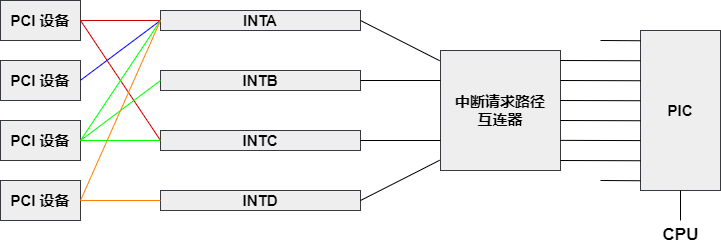

The diagram above was exported from draw.io. Its source (the exported page's mxGraphModel, read from the mxfile embedded in the PNG):
<mxGraphModel dx="808" dy="787" grid="0" gridSize="10" guides="1" tooltips="1" connect="1" arrows="1" fold="1" page="0" pageScale="1" pageWidth="850" pageHeight="1100" background="#ffffff" math="0" shadow="0">
  <root>
    <mxCell id="0" />
    <mxCell id="1" parent="0" />
    <mxCell id="2" value="&lt;font color=&quot;#000000&quot;&gt;&lt;b&gt;&lt;font style=&quot;font-size: 15px;&quot;&gt;PCI 设备&lt;/font&gt;&lt;/b&gt;&lt;br&gt;&lt;/font&gt;" style="rounded=0;whiteSpace=wrap;html=1;fillColor=#eeeeee;strokeColor=#36393d;" parent="1" vertex="1">
      <mxGeometry x="360" y="320" width="80" height="40" as="geometry" />
    </mxCell>
    <mxCell id="3" value="&lt;font color=&quot;#000000&quot;&gt;&lt;b&gt;&lt;font style=&quot;font-size: 15px;&quot;&gt;PCI 设备&lt;/font&gt;&lt;/b&gt;&lt;br&gt;&lt;/font&gt;" style="rounded=0;whiteSpace=wrap;html=1;fillColor=#eeeeee;strokeColor=#36393d;" parent="1" vertex="1">
      <mxGeometry x="360" y="380" width="80" height="40" as="geometry" />
    </mxCell>
    <mxCell id="4" value="&lt;font color=&quot;#000000&quot;&gt;&lt;b&gt;&lt;font style=&quot;font-size: 15px;&quot;&gt;PCI 设备&lt;/font&gt;&lt;/b&gt;&lt;br&gt;&lt;/font&gt;" style="rounded=0;whiteSpace=wrap;html=1;fillColor=#eeeeee;strokeColor=#36393d;" parent="1" vertex="1">
      <mxGeometry x="360" y="440" width="80" height="40" as="geometry" />
    </mxCell>
    <mxCell id="5" value="&lt;font color=&quot;#000000&quot;&gt;&lt;b&gt;&lt;font style=&quot;font-size: 15px;&quot;&gt;PCI 设备&lt;/font&gt;&lt;/b&gt;&lt;br&gt;&lt;/font&gt;" style="rounded=0;whiteSpace=wrap;html=1;fillColor=#eeeeee;strokeColor=#36393d;" parent="1" vertex="1">
      <mxGeometry x="360" y="500" width="80" height="40" as="geometry" />
    </mxCell>
    <mxCell id="7" value="&lt;font color=&quot;#000000&quot;&gt;&lt;b&gt;&lt;font style=&quot;font-size: 15px;&quot;&gt;INTB&lt;/font&gt;&lt;/b&gt;&lt;br&gt;&lt;/font&gt;" style="rounded=0;whiteSpace=wrap;html=1;fillColor=#eeeeee;strokeColor=#36393d;" parent="1" vertex="1">
      <mxGeometry x="520" y="390" width="200" height="20" as="geometry" />
    </mxCell>
    <mxCell id="8" value="&lt;font color=&quot;#000000&quot;&gt;&lt;span style=&quot;font-size: 15px;&quot;&gt;&lt;b&gt;INTA&lt;/b&gt;&lt;/span&gt;&lt;br&gt;&lt;/font&gt;" style="rounded=0;whiteSpace=wrap;html=1;fillColor=#eeeeee;strokeColor=#36393d;" parent="1" vertex="1">
      <mxGeometry x="520" y="330" width="200" height="20" as="geometry" />
    </mxCell>
    <mxCell id="9" value="&lt;font color=&quot;#000000&quot;&gt;&lt;b&gt;&lt;font style=&quot;font-size: 15px;&quot;&gt;INTC&lt;/font&gt;&lt;/b&gt;&lt;br&gt;&lt;/font&gt;" style="rounded=0;whiteSpace=wrap;html=1;fillColor=#eeeeee;strokeColor=#36393d;" parent="1" vertex="1">
      <mxGeometry x="520" y="450" width="200" height="20" as="geometry" />
    </mxCell>
    <mxCell id="10" value="&lt;font color=&quot;#000000&quot;&gt;&lt;span style=&quot;font-size: 15px;&quot;&gt;&lt;b&gt;INTD&lt;/b&gt;&lt;/span&gt;&lt;br&gt;&lt;/font&gt;" style="rounded=0;whiteSpace=wrap;html=1;fillColor=#eeeeee;strokeColor=#36393d;" parent="1" vertex="1">
      <mxGeometry x="520" y="510" width="200" height="20" as="geometry" />
    </mxCell>
    <mxCell id="11" value="" style="endArrow=none;html=1;fontSize=15;fontColor=#000000;strokeColor=#CC0000;exitX=1;exitY=0.5;exitDx=0;exitDy=0;entryX=0;entryY=0.5;entryDx=0;entryDy=0;" parent="1" source="2" target="8" edge="1">
      <mxGeometry width="50" height="50" relative="1" as="geometry">
        <mxPoint x="460" y="280" as="sourcePoint" />
        <mxPoint x="510" y="230" as="targetPoint" />
      </mxGeometry>
    </mxCell>
    <mxCell id="12" value="" style="endArrow=none;html=1;fontSize=15;fontColor=#000000;strokeColor=#CC0000;exitX=1;exitY=0.5;exitDx=0;exitDy=0;entryX=0;entryY=0.5;entryDx=0;entryDy=0;" parent="1" source="2" target="9" edge="1">
      <mxGeometry width="50" height="50" relative="1" as="geometry">
        <mxPoint x="450" y="350" as="sourcePoint" />
        <mxPoint x="530" y="350" as="targetPoint" />
      </mxGeometry>
    </mxCell>
    <mxCell id="13" value="" style="endArrow=none;html=1;fontSize=15;fontColor=#000000;strokeColor=#0000FF;exitX=1;exitY=0.5;exitDx=0;exitDy=0;" parent="1" edge="1">
      <mxGeometry width="50" height="50" relative="1" as="geometry">
        <mxPoint x="440" y="399.76" as="sourcePoint" />
        <mxPoint x="520" y="340" as="targetPoint" />
      </mxGeometry>
    </mxCell>
    <mxCell id="14" value="" style="endArrow=none;html=1;strokeColor=#00FF00;fontSize=15;fontColor=#000000;exitX=1;exitY=0.5;exitDx=0;exitDy=0;" parent="1" source="4" edge="1">
      <mxGeometry width="50" height="50" relative="1" as="geometry">
        <mxPoint x="470" y="440" as="sourcePoint" />
        <mxPoint x="520" y="340" as="targetPoint" />
      </mxGeometry>
    </mxCell>
    <mxCell id="15" value="" style="endArrow=none;html=1;fontSize=15;fontColor=#000000;strokeColor=#00FF00;exitX=1;exitY=0.5;exitDx=0;exitDy=0;entryX=0;entryY=0.5;entryDx=0;entryDy=0;" parent="1" source="4" target="7" edge="1">
      <mxGeometry width="50" height="50" relative="1" as="geometry">
        <mxPoint x="460" y="470" as="sourcePoint" />
        <mxPoint x="540" y="470" as="targetPoint" />
      </mxGeometry>
    </mxCell>
    <mxCell id="16" value="" style="endArrow=none;html=1;fontSize=15;fontColor=#000000;strokeColor=#00FF00;exitX=1;exitY=0.5;exitDx=0;exitDy=0;" parent="1" source="4" edge="1">
      <mxGeometry width="50" height="50" relative="1" as="geometry">
        <mxPoint x="480" y="380" as="sourcePoint" />
        <mxPoint x="520" y="460" as="targetPoint" />
      </mxGeometry>
    </mxCell>
    <mxCell id="17" value="" style="endArrow=none;html=1;strokeColor=#FF8000;fontSize=15;fontColor=#000000;exitX=1;exitY=0.5;exitDx=0;exitDy=0;entryX=0;entryY=0.5;entryDx=0;entryDy=0;" parent="1" source="5" target="8" edge="1">
      <mxGeometry width="50" height="50" relative="1" as="geometry">
        <mxPoint x="450" y="520" as="sourcePoint" />
        <mxPoint x="500" y="470" as="targetPoint" />
      </mxGeometry>
    </mxCell>
    <mxCell id="19" value="" style="endArrow=none;html=1;strokeColor=#FF8000;fontSize=15;fontColor=#000000;exitX=1;exitY=0.5;exitDx=0;exitDy=0;entryX=0;entryY=0.5;entryDx=0;entryDy=0;" parent="1" source="5" target="10" edge="1">
      <mxGeometry width="50" height="50" relative="1" as="geometry">
        <mxPoint x="460" y="560" as="sourcePoint" />
        <mxPoint x="510" y="510" as="targetPoint" />
      </mxGeometry>
    </mxCell>
    <mxCell id="20" value="&lt;font color=&quot;#000000&quot;&gt;&lt;b&gt;中断请求路径&lt;br&gt;互连器&lt;/b&gt;&lt;/font&gt;" style="rounded=0;whiteSpace=wrap;html=1;fontSize=15;fillColor=#eeeeee;strokeColor=#36393d;" parent="1" vertex="1">
      <mxGeometry x="800" y="370" width="120" height="120" as="geometry" />
    </mxCell>
    <mxCell id="21" value="&lt;font color=&quot;#000000&quot;&gt;&lt;b&gt;PIC&lt;/b&gt;&lt;/font&gt;" style="rounded=0;whiteSpace=wrap;html=1;fontSize=15;fillColor=#eeeeee;strokeColor=#36393d;" parent="1" vertex="1">
      <mxGeometry x="1000" y="350" width="80" height="160" as="geometry" />
    </mxCell>
    <mxCell id="23" value="" style="endArrow=none;html=1;strokeColor=#000000;fontSize=15;fontColor=#000000;exitX=1;exitY=0.5;exitDx=0;exitDy=0;entryX=-0.007;entryY=0.085;entryDx=0;entryDy=0;entryPerimeter=0;" parent="1" source="8" target="20" edge="1">
      <mxGeometry width="50" height="50" relative="1" as="geometry">
        <mxPoint x="740" y="400" as="sourcePoint" />
        <mxPoint x="790" y="350" as="targetPoint" />
      </mxGeometry>
    </mxCell>
    <mxCell id="24" value="" style="endArrow=none;html=1;strokeColor=#000000;fontSize=15;fontColor=#000000;exitX=1;exitY=0.5;exitDx=0;exitDy=0;entryX=0;entryY=0.25;entryDx=0;entryDy=0;" parent="1" source="7" target="20" edge="1">
      <mxGeometry width="50" height="50" relative="1" as="geometry">
        <mxPoint x="720" y="390" as="sourcePoint" />
        <mxPoint x="800" y="450" as="targetPoint" />
      </mxGeometry>
    </mxCell>
    <mxCell id="25" value="" style="endArrow=none;html=1;strokeColor=#000000;fontSize=15;fontColor=#000000;exitX=1;exitY=0.5;exitDx=0;exitDy=0;entryX=0;entryY=0.75;entryDx=0;entryDy=0;" parent="1" source="9" target="20" edge="1">
      <mxGeometry width="50" height="50" relative="1" as="geometry">
        <mxPoint x="720" y="440" as="sourcePoint" />
        <mxPoint x="800" y="500" as="targetPoint" />
      </mxGeometry>
    </mxCell>
    <mxCell id="26" value="" style="endArrow=none;html=1;strokeColor=#000000;fontSize=15;fontColor=#000000;exitX=1;exitY=0.5;exitDx=0;exitDy=0;entryX=-0.007;entryY=0.915;entryDx=0;entryDy=0;entryPerimeter=0;" parent="1" source="10" target="20" edge="1">
      <mxGeometry width="50" height="50" relative="1" as="geometry">
        <mxPoint x="750" y="500" as="sourcePoint" />
        <mxPoint x="830" y="560" as="targetPoint" />
      </mxGeometry>
    </mxCell>
    <mxCell id="27" value="" style="endArrow=none;html=1;strokeColor=#000000;fontSize=15;fontColor=#000000;exitX=1;exitY=0.25;exitDx=0;exitDy=0;entryX=0;entryY=0.314;entryDx=0;entryDy=0;entryPerimeter=0;" parent="1" source="20" target="21" edge="1">
      <mxGeometry width="50" height="50" relative="1" as="geometry">
        <mxPoint x="930" y="450" as="sourcePoint" />
        <mxPoint x="980" y="400" as="targetPoint" />
      </mxGeometry>
    </mxCell>
    <mxCell id="28" value="" style="endArrow=none;html=1;strokeColor=#000000;fontSize=15;fontColor=#000000;exitX=1;exitY=0.25;exitDx=0;exitDy=0;entryX=0;entryY=0.314;entryDx=0;entryDy=0;entryPerimeter=0;" parent="1" edge="1">
      <mxGeometry width="50" height="50" relative="1" as="geometry">
        <mxPoint x="920" y="440" as="sourcePoint" />
        <mxPoint x="1000" y="440.24" as="targetPoint" />
      </mxGeometry>
    </mxCell>
    <mxCell id="29" value="" style="endArrow=none;html=1;strokeColor=#000000;fontSize=15;fontColor=#000000;exitX=1;exitY=0.25;exitDx=0;exitDy=0;entryX=0;entryY=0.314;entryDx=0;entryDy=0;entryPerimeter=0;" parent="1" edge="1">
      <mxGeometry width="50" height="50" relative="1" as="geometry">
        <mxPoint x="920" y="480" as="sourcePoint" />
        <mxPoint x="1000" y="480.24" as="targetPoint" />
      </mxGeometry>
    </mxCell>
    <mxCell id="30" value="" style="endArrow=none;html=1;strokeColor=#000000;fontSize=15;fontColor=#000000;exitX=1;exitY=0.25;exitDx=0;exitDy=0;entryX=0;entryY=0.314;entryDx=0;entryDy=0;entryPerimeter=0;" parent="1" edge="1">
      <mxGeometry width="50" height="50" relative="1" as="geometry">
        <mxPoint x="920" y="420" as="sourcePoint" />
        <mxPoint x="1000" y="420.24" as="targetPoint" />
      </mxGeometry>
    </mxCell>
    <mxCell id="31" value="" style="endArrow=none;html=1;strokeColor=#000000;fontSize=15;fontColor=#000000;exitX=1;exitY=0.25;exitDx=0;exitDy=0;entryX=0;entryY=0.314;entryDx=0;entryDy=0;entryPerimeter=0;" parent="1" edge="1">
      <mxGeometry width="50" height="50" relative="1" as="geometry">
        <mxPoint x="920" y="459.86" as="sourcePoint" />
        <mxPoint x="1000" y="460.1" as="targetPoint" />
      </mxGeometry>
    </mxCell>
    <mxCell id="34" value="" style="endArrow=none;html=1;strokeColor=#000000;fontSize=15;fontColor=#000000;entryX=0;entryY=0.314;entryDx=0;entryDy=0;entryPerimeter=0;" parent="1" edge="1">
      <mxGeometry width="50" height="50" relative="1" as="geometry">
        <mxPoint x="960" y="500" as="sourcePoint" />
        <mxPoint x="1000" y="500.24" as="targetPoint" />
      </mxGeometry>
    </mxCell>
    <mxCell id="35" value="" style="endArrow=none;html=1;strokeColor=#000000;fontSize=15;fontColor=#000000;exitX=1;exitY=0.25;exitDx=0;exitDy=0;entryX=0;entryY=0.314;entryDx=0;entryDy=0;entryPerimeter=0;" parent="1" edge="1">
      <mxGeometry width="50" height="50" relative="1" as="geometry">
        <mxPoint x="920" y="380" as="sourcePoint" />
        <mxPoint x="1000" y="380.24" as="targetPoint" />
      </mxGeometry>
    </mxCell>
    <mxCell id="36" value="" style="endArrow=none;html=1;strokeColor=#000000;fontSize=15;fontColor=#000000;entryX=0;entryY=0.314;entryDx=0;entryDy=0;entryPerimeter=0;" parent="1" edge="1">
      <mxGeometry width="50" height="50" relative="1" as="geometry">
        <mxPoint x="960" y="360" as="sourcePoint" />
        <mxPoint x="1000" y="360.24" as="targetPoint" />
      </mxGeometry>
    </mxCell>
    <mxCell id="37" value="" style="endArrow=none;html=1;strokeColor=#000000;fontSize=15;fontColor=#000000;entryX=0.5;entryY=1;entryDx=0;entryDy=0;" parent="1" target="21" edge="1">
      <mxGeometry width="50" height="50" relative="1" as="geometry">
        <mxPoint x="1040" y="540" as="sourcePoint" />
        <mxPoint x="1020" y="540" as="targetPoint" />
      </mxGeometry>
    </mxCell>
    <mxCell id="38" value="&lt;b&gt;&lt;font style=&quot;font-size: 17px;&quot;&gt;CPU&lt;/font&gt;&lt;/b&gt;" style="text;html=1;align=center;verticalAlign=middle;resizable=0;points=[];autosize=1;strokeColor=none;fillColor=none;fontSize=15;fontColor=#000000;" parent="1" vertex="1">
      <mxGeometry x="1010" y="540" width="60" height="30" as="geometry" />
    </mxCell>
  </root>
</mxGraphModel>